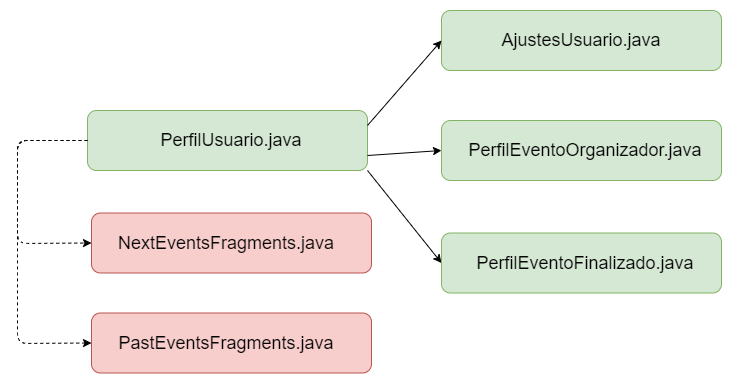

The diagram above was exported from draw.io. Its source (the exported page's mxGraphModel, read from the mxfile embedded in the PNG):
<mxGraphModel dx="2036" dy="663" grid="1" gridSize="10" guides="1" tooltips="1" connect="1" arrows="1" fold="1" page="1" pageScale="1" pageWidth="827" pageHeight="1169" math="0" shadow="0">
  <root>
    <mxCell id="0" />
    <mxCell id="1" parent="0" />
    <mxCell id="hfz3Fiwfz0uqKf0YWlXB-1" value="" style="rounded=1;whiteSpace=wrap;html=1;fillColor=#d5e8d4;strokeColor=#82b366;" parent="1" vertex="1">
      <mxGeometry x="-100" y="160" width="280" height="60" as="geometry" />
    </mxCell>
    <mxCell id="hfz3Fiwfz0uqKf0YWlXB-3" value="" style="rounded=1;whiteSpace=wrap;html=1;fillColor=#d5e8d4;strokeColor=#82b366;" parent="1" vertex="1">
      <mxGeometry x="254" y="60" width="280" height="60" as="geometry" />
    </mxCell>
    <mxCell id="hfz3Fiwfz0uqKf0YWlXB-6" value="" style="endArrow=classic;html=1;exitX=1;exitY=1;exitDx=0;exitDy=0;entryX=0;entryY=0.5;entryDx=0;entryDy=0;" parent="1" source="hfz3Fiwfz0uqKf0YWlXB-1" target="hfz3Fiwfz0uqKf0YWlXB-33" edge="1">
      <mxGeometry width="50" height="50" relative="1" as="geometry">
        <mxPoint x="230" y="170" as="sourcePoint" />
        <mxPoint x="290" y="140" as="targetPoint" />
      </mxGeometry>
    </mxCell>
    <mxCell id="hfz3Fiwfz0uqKf0YWlXB-9" value="&lt;font style=&quot;font-size: 18px&quot;&gt;PerfilUsuario.java&lt;br&gt;&lt;/font&gt;" style="text;html=1;strokeColor=none;fillColor=none;align=center;verticalAlign=middle;whiteSpace=wrap;rounded=0;" parent="1" vertex="1">
      <mxGeometry x="9" y="180" width="70" height="20" as="geometry" />
    </mxCell>
    <mxCell id="hfz3Fiwfz0uqKf0YWlXB-11" value="&lt;font style=&quot;font-size: 18px&quot;&gt;AjustesUsuario.java&lt;/font&gt;" style="text;html=1;strokeColor=none;fillColor=none;align=center;verticalAlign=middle;whiteSpace=wrap;rounded=0;" parent="1" vertex="1">
      <mxGeometry x="364" y="80" width="60" height="20" as="geometry" />
    </mxCell>
    <mxCell id="hfz3Fiwfz0uqKf0YWlXB-23" value="" style="rounded=1;whiteSpace=wrap;html=1;fillColor=#f8cecc;strokeColor=#b85450;" parent="1" vertex="1">
      <mxGeometry x="-96" y="262.5" width="280" height="60" as="geometry" />
    </mxCell>
    <mxCell id="hfz3Fiwfz0uqKf0YWlXB-24" value="&lt;font style=&quot;font-size: 18px&quot;&gt;NextEventsFragments.java&lt;/font&gt;" style="text;html=1;strokeColor=none;fillColor=none;align=center;verticalAlign=middle;whiteSpace=wrap;rounded=0;" parent="1" vertex="1">
      <mxGeometry x="9" y="282.5" width="60" height="20" as="geometry" />
    </mxCell>
    <mxCell id="hfz3Fiwfz0uqKf0YWlXB-25" value="" style="rounded=1;whiteSpace=wrap;html=1;fillColor=#f8cecc;strokeColor=#b85450;" parent="1" vertex="1">
      <mxGeometry x="-96" y="362.5" width="280" height="60" as="geometry" />
    </mxCell>
    <mxCell id="hfz3Fiwfz0uqKf0YWlXB-26" value="&lt;font style=&quot;font-size: 18px&quot;&gt;PastEventsFragments.java&lt;/font&gt;" style="text;html=1;strokeColor=none;fillColor=none;align=center;verticalAlign=middle;whiteSpace=wrap;rounded=0;" parent="1" vertex="1">
      <mxGeometry x="9" y="382.5" width="60" height="20" as="geometry" />
    </mxCell>
    <mxCell id="hfz3Fiwfz0uqKf0YWlXB-29" value="" style="rounded=1;whiteSpace=wrap;html=1;fillColor=#d5e8d4;strokeColor=#82b366;" parent="1" vertex="1">
      <mxGeometry x="254" y="170" width="280" height="60" as="geometry" />
    </mxCell>
    <mxCell id="hfz3Fiwfz0uqKf0YWlXB-30" value="&lt;font style=&quot;font-size: 18px&quot;&gt;PerfilEventoOrganizador.java&lt;/font&gt;" style="text;html=1;strokeColor=#;fillColor=#d5e8d4;align=center;verticalAlign=middle;whiteSpace=wrap;rounded=0;" parent="1" vertex="1">
      <mxGeometry x="368" y="190" width="60" height="20" as="geometry" />
    </mxCell>
    <mxCell id="hfz3Fiwfz0uqKf0YWlXB-33" value="" style="rounded=1;whiteSpace=wrap;html=1;fillColor=#d5e8d4;strokeColor=#82b366;" parent="1" vertex="1">
      <mxGeometry x="254" y="282.5" width="280" height="60" as="geometry" />
    </mxCell>
    <mxCell id="hfz3Fiwfz0uqKf0YWlXB-36" value="&lt;font style=&quot;font-size: 18px&quot;&gt;PerfilEventoFinalizado.java&lt;/font&gt;" style="text;html=1;strokeColor=#;fillColor=#d5e8d4;align=center;verticalAlign=middle;whiteSpace=wrap;rounded=0;" parent="1" vertex="1">
      <mxGeometry x="368" y="302.5" width="60" height="20" as="geometry" />
    </mxCell>
    <mxCell id="hfz3Fiwfz0uqKf0YWlXB-37" value="" style="endArrow=classic;html=1;exitX=1;exitY=0.75;exitDx=0;exitDy=0;entryX=0;entryY=0.5;entryDx=0;entryDy=0;" parent="1" source="hfz3Fiwfz0uqKf0YWlXB-1" target="hfz3Fiwfz0uqKf0YWlXB-29" edge="1">
      <mxGeometry width="50" height="50" relative="1" as="geometry">
        <mxPoint x="190" y="170" as="sourcePoint" />
        <mxPoint x="250" y="140" as="targetPoint" />
      </mxGeometry>
    </mxCell>
    <mxCell id="hfz3Fiwfz0uqKf0YWlXB-38" value="" style="endArrow=classic;html=1;exitX=1;exitY=0.25;exitDx=0;exitDy=0;entryX=0;entryY=0.5;entryDx=0;entryDy=0;" parent="1" source="hfz3Fiwfz0uqKf0YWlXB-1" target="hfz3Fiwfz0uqKf0YWlXB-3" edge="1">
      <mxGeometry width="50" height="50" relative="1" as="geometry">
        <mxPoint x="190" y="170" as="sourcePoint" />
        <mxPoint x="250" y="140" as="targetPoint" />
      </mxGeometry>
    </mxCell>
    <mxCell id="hfz3Fiwfz0uqKf0YWlXB-41" value="" style="endArrow=classic;html=1;exitX=0;exitY=0.5;exitDx=0;exitDy=0;entryX=0;entryY=0.5;entryDx=0;entryDy=0;dashed=1;" parent="1" source="hfz3Fiwfz0uqKf0YWlXB-1" target="hfz3Fiwfz0uqKf0YWlXB-23" edge="1">
      <mxGeometry width="50" height="50" relative="1" as="geometry">
        <mxPoint x="50" y="170" as="sourcePoint" />
        <mxPoint x="50" y="120" as="targetPoint" />
        <Array as="points">
          <mxPoint x="-170" y="190" />
          <mxPoint x="-170" y="293" />
        </Array>
      </mxGeometry>
    </mxCell>
    <mxCell id="hfz3Fiwfz0uqKf0YWlXB-43" value="" style="endArrow=classic;html=1;exitX=0;exitY=0.5;exitDx=0;exitDy=0;entryX=0;entryY=0.5;entryDx=0;entryDy=0;dashed=1;" parent="1" source="hfz3Fiwfz0uqKf0YWlXB-1" target="hfz3Fiwfz0uqKf0YWlXB-25" edge="1">
      <mxGeometry width="50" height="50" relative="1" as="geometry">
        <mxPoint x="-80" y="210" as="sourcePoint" />
        <mxPoint x="-76" y="312.5" as="targetPoint" />
        <Array as="points">
          <mxPoint x="-170" y="190" />
          <mxPoint x="-170" y="313" />
          <mxPoint x="-170" y="393" />
        </Array>
      </mxGeometry>
    </mxCell>
  </root>
</mxGraphModel>